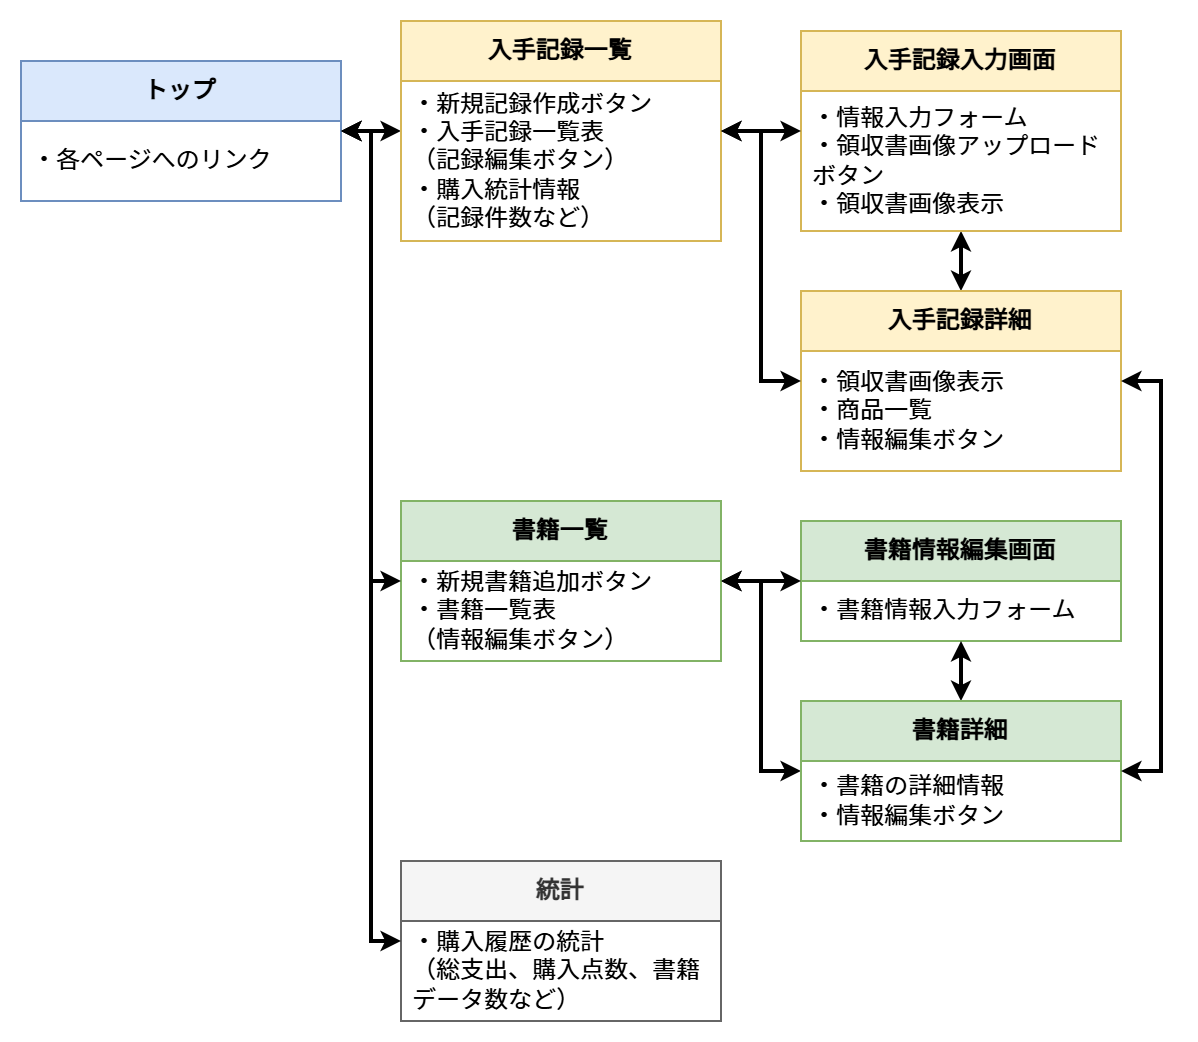

The diagram above was exported from draw.io. Its source (the exported page's mxGraphModel, read from the mxfile embedded in the PNG):
<mxGraphModel dx="575" dy="655" grid="1" gridSize="10" guides="0" tooltips="1" connect="1" arrows="1" fold="1" page="1" pageScale="1" pageWidth="1169" pageHeight="827" math="0" shadow="0">
  <root>
    <mxCell id="0" />
    <mxCell id="1" parent="0" />
    <mxCell id="D4h3zXW1V7j9RZv_oUb7-7" style="edgeStyle=elbowEdgeStyle;rounded=0;orthogonalLoop=1;jettySize=auto;html=1;fontColor=#000000;startArrow=classic;startFill=1;endSize=4;strokeWidth=2;endArrow=classic;endFill=1;startSize=4;" parent="1" source="D4h3zXW1V7j9RZv_oUb7-1" target="D4h3zXW1V7j9RZv_oUb7-3" edge="1">
      <mxGeometry relative="1" as="geometry">
        <mxPoint x="230" y="65" as="targetPoint" />
      </mxGeometry>
    </mxCell>
    <mxCell id="D4h3zXW1V7j9RZv_oUb7-1" value="&lt;span style=&quot;font-weight: 700&quot;&gt;トップ&lt;/span&gt;" style="swimlane;fontStyle=0;childLayout=stackLayout;horizontal=1;startSize=30;horizontalStack=0;resizeParent=1;resizeParentMax=0;resizeLast=0;collapsible=1;marginBottom=0;whiteSpace=wrap;html=1;fillColor=#dae8fc;strokeColor=#6c8ebf;" parent="1" vertex="1">
      <mxGeometry x="60" y="110" width="160" height="70" as="geometry" />
    </mxCell>
    <mxCell id="D4h3zXW1V7j9RZv_oUb7-2" value="・各ページへのリンク" style="text;strokeColor=none;fillColor=none;align=left;verticalAlign=middle;spacingLeft=4;spacingRight=4;overflow=hidden;points=[[0,0.5],[1,0.5]];portConstraint=eastwest;rotatable=0;whiteSpace=wrap;html=1;" parent="D4h3zXW1V7j9RZv_oUb7-1" vertex="1">
      <mxGeometry y="30" width="160" height="40" as="geometry" />
    </mxCell>
    <mxCell id="D4h3zXW1V7j9RZv_oUb7-3" value="&lt;span style=&quot;font-weight: 700;&quot;&gt;入手記録&lt;/span&gt;&lt;span style=&quot;font-weight: 700; background-color: transparent; color: light-dark(rgb(0, 0, 0), rgb(255, 255, 255));&quot;&gt;一覧&lt;/span&gt;" style="swimlane;fontStyle=0;childLayout=stackLayout;horizontal=1;startSize=30;horizontalStack=0;resizeParent=1;resizeParentMax=0;resizeLast=0;collapsible=1;marginBottom=0;whiteSpace=wrap;html=1;fillColor=#fff2cc;strokeColor=#d6b656;" parent="1" vertex="1">
      <mxGeometry x="250" y="90" width="160" height="110" as="geometry" />
    </mxCell>
    <mxCell id="D4h3zXW1V7j9RZv_oUb7-4" value="&lt;div&gt;&lt;span style=&quot;background-color: transparent; color: light-dark(rgb(0, 0, 0), rgb(255, 255, 255));&quot;&gt;・新規記録作成ボタン&lt;/span&gt;&lt;/div&gt;&lt;div&gt;・入手記録一覧表&lt;br&gt;（記録編集ボタン）&lt;br&gt;・購入統計情報&lt;br&gt;（記録件数など）&lt;/div&gt;" style="text;strokeColor=none;fillColor=none;align=left;verticalAlign=middle;spacingLeft=4;spacingRight=4;overflow=hidden;points=[[0,0.5],[1,0.5]];portConstraint=eastwest;rotatable=0;whiteSpace=wrap;html=1;" parent="D4h3zXW1V7j9RZv_oUb7-3" vertex="1">
      <mxGeometry y="30" width="160" height="80" as="geometry" />
    </mxCell>
    <mxCell id="D4h3zXW1V7j9RZv_oUb7-13" style="edgeStyle=elbowEdgeStyle;shape=connector;rounded=0;orthogonalLoop=1;jettySize=auto;html=1;labelBackgroundColor=default;fontFamily=Helvetica;fontSize=11;fontColor=#000000;startArrow=classic;startFill=1;endArrow=classic;endFill=1;endSize=4;strokeColor=default;strokeWidth=2;startSize=4;" parent="1" source="D4h3zXW1V7j9RZv_oUb7-5" target="2i71XHWrsO8PCq-z-BHj-1" edge="1">
      <mxGeometry relative="1" as="geometry" />
    </mxCell>
    <mxCell id="D4h3zXW1V7j9RZv_oUb7-5" value="&lt;span style=&quot;font-weight: 700;&quot;&gt;書籍一覧&lt;/span&gt;" style="swimlane;fontStyle=0;childLayout=stackLayout;horizontal=1;startSize=30;horizontalStack=0;resizeParent=1;resizeParentMax=0;resizeLast=0;collapsible=1;marginBottom=0;whiteSpace=wrap;html=1;fillColor=#d5e8d4;strokeColor=#82b366;" parent="1" vertex="1">
      <mxGeometry x="250" y="330" width="160" height="80" as="geometry" />
    </mxCell>
    <mxCell id="D4h3zXW1V7j9RZv_oUb7-6" value="&lt;div&gt;・新規書籍追加ボタン&lt;/div&gt;&lt;div&gt;・書籍一覧表&lt;br&gt;（情報編集ボタン）&lt;/div&gt;" style="text;strokeColor=none;fillColor=none;align=left;verticalAlign=middle;spacingLeft=4;spacingRight=4;overflow=hidden;points=[[0,0.5],[1,0.5]];portConstraint=eastwest;rotatable=0;whiteSpace=wrap;html=1;" parent="D4h3zXW1V7j9RZv_oUb7-5" vertex="1">
      <mxGeometry y="30" width="160" height="50" as="geometry" />
    </mxCell>
    <mxCell id="D4h3zXW1V7j9RZv_oUb7-9" style="edgeStyle=elbowEdgeStyle;rounded=0;orthogonalLoop=1;jettySize=auto;html=1;fontColor=#000000;startArrow=classic;startFill=1;endSize=4;strokeWidth=2;endArrow=classic;endFill=1;startSize=4;" parent="1" source="D4h3zXW1V7j9RZv_oUb7-1" target="D4h3zXW1V7j9RZv_oUb7-5" edge="1">
      <mxGeometry relative="1" as="geometry">
        <mxPoint x="200" y="155" as="sourcePoint" />
        <mxPoint x="240" y="170" as="targetPoint" />
      </mxGeometry>
    </mxCell>
    <mxCell id="D4h3zXW1V7j9RZv_oUb7-10" value="&lt;b&gt;書籍情報編集画面&lt;/b&gt;" style="swimlane;fontStyle=0;childLayout=stackLayout;horizontal=1;startSize=30;horizontalStack=0;resizeParent=1;resizeParentMax=0;resizeLast=0;collapsible=1;marginBottom=0;whiteSpace=wrap;html=1;fillColor=#d5e8d4;strokeColor=#82b366;" parent="1" vertex="1">
      <mxGeometry x="450" y="340" width="160" height="60" as="geometry" />
    </mxCell>
    <mxCell id="D4h3zXW1V7j9RZv_oUb7-11" value="・書籍情報入力フォーム" style="text;strokeColor=none;fillColor=none;align=left;verticalAlign=middle;spacingLeft=4;spacingRight=4;overflow=hidden;points=[[0,0.5],[1,0.5]];portConstraint=eastwest;rotatable=0;whiteSpace=wrap;html=1;" parent="D4h3zXW1V7j9RZv_oUb7-10" vertex="1">
      <mxGeometry y="30" width="160" height="30" as="geometry" />
    </mxCell>
    <mxCell id="2i71XHWrsO8PCq-z-BHj-9" style="edgeStyle=elbowEdgeStyle;shape=connector;rounded=0;orthogonalLoop=1;jettySize=auto;html=1;labelBackgroundColor=default;fontFamily=Helvetica;fontSize=11;fontColor=#000000;startArrow=classic;startFill=1;endArrow=classic;endFill=1;endSize=4;strokeColor=default;strokeWidth=2;startSize=4;" parent="1" source="D4h3zXW1V7j9RZv_oUb7-14" target="2i71XHWrsO8PCq-z-BHj-6" edge="1">
      <mxGeometry relative="1" as="geometry" />
    </mxCell>
    <mxCell id="D4h3zXW1V7j9RZv_oUb7-14" value="&lt;b&gt;入手記録詳細&lt;/b&gt;" style="swimlane;fontStyle=0;childLayout=stackLayout;horizontal=1;startSize=30;horizontalStack=0;resizeParent=1;resizeParentMax=0;resizeLast=0;collapsible=1;marginBottom=0;whiteSpace=wrap;html=1;fillColor=#fff2cc;strokeColor=#d6b656;" parent="1" vertex="1">
      <mxGeometry x="450" y="225" width="160" height="90" as="geometry" />
    </mxCell>
    <mxCell id="D4h3zXW1V7j9RZv_oUb7-15" value="&lt;div&gt;&lt;span&gt;・領収書画像表示&lt;/span&gt;&lt;br&gt;&lt;/div&gt;&lt;div&gt;&lt;span&gt;・商品一覧&lt;/span&gt;&lt;/div&gt;&lt;div&gt;・情報編集ボタン&lt;/div&gt;" style="text;strokeColor=none;fillColor=none;align=left;verticalAlign=middle;spacingLeft=4;spacingRight=4;overflow=hidden;points=[[0,0.5],[1,0.5]];portConstraint=eastwest;rotatable=0;whiteSpace=wrap;html=1;" parent="D4h3zXW1V7j9RZv_oUb7-14" vertex="1">
      <mxGeometry y="30" width="160" height="60" as="geometry" />
    </mxCell>
    <mxCell id="D4h3zXW1V7j9RZv_oUb7-16" style="edgeStyle=elbowEdgeStyle;shape=connector;rounded=0;orthogonalLoop=1;jettySize=auto;html=1;labelBackgroundColor=default;fontFamily=Helvetica;fontSize=11;fontColor=#000000;startArrow=classic;startFill=1;endArrow=classic;endFill=1;endSize=4;strokeColor=default;strokeWidth=2;startSize=4;" parent="1" source="D4h3zXW1V7j9RZv_oUb7-3" target="D4h3zXW1V7j9RZv_oUb7-14" edge="1">
      <mxGeometry relative="1" as="geometry" />
    </mxCell>
    <mxCell id="2i71XHWrsO8PCq-z-BHj-3" style="edgeStyle=elbowEdgeStyle;shape=connector;rounded=0;orthogonalLoop=1;jettySize=auto;html=1;labelBackgroundColor=default;fontFamily=Helvetica;fontSize=11;fontColor=#000000;startArrow=classic;startFill=1;endArrow=classic;endFill=1;endSize=4;strokeColor=default;strokeWidth=2;startSize=4;" parent="1" source="2i71XHWrsO8PCq-z-BHj-1" target="D4h3zXW1V7j9RZv_oUb7-10" edge="1">
      <mxGeometry relative="1" as="geometry" />
    </mxCell>
    <mxCell id="2i71XHWrsO8PCq-z-BHj-1" value="&lt;span style=&quot;font-weight: 700&quot;&gt;書籍詳細&lt;/span&gt;" style="swimlane;fontStyle=0;childLayout=stackLayout;horizontal=1;startSize=30;horizontalStack=0;resizeParent=1;resizeParentMax=0;resizeLast=0;collapsible=1;marginBottom=0;whiteSpace=wrap;html=1;fillColor=#d5e8d4;strokeColor=#82b366;" parent="1" vertex="1">
      <mxGeometry x="450" y="430" width="160" height="70" as="geometry" />
    </mxCell>
    <mxCell id="2i71XHWrsO8PCq-z-BHj-2" value="・書籍の詳細情報&lt;br&gt;・情報編集ボタン" style="text;strokeColor=none;fillColor=none;align=left;verticalAlign=middle;spacingLeft=4;spacingRight=4;overflow=hidden;points=[[0,0.5],[1,0.5]];portConstraint=eastwest;rotatable=0;whiteSpace=wrap;html=1;" parent="2i71XHWrsO8PCq-z-BHj-1" vertex="1">
      <mxGeometry y="30" width="160" height="40" as="geometry" />
    </mxCell>
    <mxCell id="2i71XHWrsO8PCq-z-BHj-6" value="&lt;b&gt;入手記録入力画面&lt;/b&gt;" style="swimlane;fontStyle=0;childLayout=stackLayout;horizontal=1;startSize=30;horizontalStack=0;resizeParent=1;resizeParentMax=0;resizeLast=0;collapsible=1;marginBottom=0;whiteSpace=wrap;html=1;fillColor=#fff2cc;strokeColor=#d6b656;" parent="1" vertex="1">
      <mxGeometry x="450" y="95" width="160" height="100" as="geometry" />
    </mxCell>
    <mxCell id="2i71XHWrsO8PCq-z-BHj-7" value="・情報入力フォーム&lt;br&gt;・領収書画像アップロードボタン&lt;br&gt;・領収書画像表示" style="text;strokeColor=none;fillColor=none;align=left;verticalAlign=middle;spacingLeft=4;spacingRight=4;overflow=hidden;points=[[0,0.5],[1,0.5]];portConstraint=eastwest;rotatable=0;whiteSpace=wrap;html=1;" parent="2i71XHWrsO8PCq-z-BHj-6" vertex="1">
      <mxGeometry y="30" width="160" height="70" as="geometry" />
    </mxCell>
    <mxCell id="wOvDw5t79sHiPHU0ZISK-1" value="&lt;span style=&quot;font-weight: 700&quot;&gt;統計&lt;/span&gt;" style="swimlane;fontStyle=0;childLayout=stackLayout;horizontal=1;startSize=30;horizontalStack=0;resizeParent=1;resizeParentMax=0;resizeLast=0;collapsible=1;marginBottom=0;whiteSpace=wrap;html=1;fillColor=#f5f5f5;strokeColor=#666666;fontColor=#333333;" parent="1" vertex="1">
      <mxGeometry x="250" y="510" width="160" height="80" as="geometry" />
    </mxCell>
    <mxCell id="wOvDw5t79sHiPHU0ZISK-2" value="・購入履歴の統計&lt;br&gt;（総支出、購入点数、書籍データ数など）" style="text;strokeColor=none;fillColor=none;align=left;verticalAlign=middle;spacingLeft=4;spacingRight=4;overflow=hidden;points=[[0,0.5],[1,0.5]];portConstraint=eastwest;rotatable=0;whiteSpace=wrap;html=1;" parent="wOvDw5t79sHiPHU0ZISK-1" vertex="1">
      <mxGeometry y="30" width="160" height="50" as="geometry" />
    </mxCell>
    <mxCell id="wOvDw5t79sHiPHU0ZISK-4" style="edgeStyle=elbowEdgeStyle;rounded=0;orthogonalLoop=1;jettySize=auto;html=1;fontColor=#000000;startArrow=classic;startFill=1;endSize=4;strokeWidth=2;endArrow=classic;endFill=1;startSize=4;" parent="1" source="D4h3zXW1V7j9RZv_oUb7-1" target="wOvDw5t79sHiPHU0ZISK-1" edge="1">
      <mxGeometry relative="1" as="geometry">
        <mxPoint x="220" y="155" as="sourcePoint" />
        <mxPoint x="260" y="265" as="targetPoint" />
      </mxGeometry>
    </mxCell>
    <mxCell id="wOvDw5t79sHiPHU0ZISK-6" style="edgeStyle=elbowEdgeStyle;shape=connector;rounded=0;orthogonalLoop=1;jettySize=auto;html=1;labelBackgroundColor=default;fontFamily=Helvetica;fontSize=11;fontColor=#000000;startArrow=classic;startFill=1;endArrow=classic;endFill=1;endSize=4;strokeColor=default;strokeWidth=2;startSize=4;" parent="1" source="D4h3zXW1V7j9RZv_oUb7-3" target="2i71XHWrsO8PCq-z-BHj-6" edge="1">
      <mxGeometry relative="1" as="geometry">
        <mxPoint x="420" y="160" as="sourcePoint" />
        <mxPoint x="450" y="160" as="targetPoint" />
      </mxGeometry>
    </mxCell>
    <mxCell id="wOvDw5t79sHiPHU0ZISK-7" style="edgeStyle=elbowEdgeStyle;shape=connector;rounded=0;orthogonalLoop=1;jettySize=auto;html=1;labelBackgroundColor=default;fontFamily=Helvetica;fontSize=11;fontColor=#000000;startArrow=classic;startFill=1;endArrow=classic;endFill=1;endSize=4;strokeColor=default;strokeWidth=2;startSize=4;" parent="1" source="D4h3zXW1V7j9RZv_oUb7-5" target="D4h3zXW1V7j9RZv_oUb7-10" edge="1">
      <mxGeometry relative="1" as="geometry">
        <mxPoint x="420" y="375" as="sourcePoint" />
        <mxPoint x="460" y="375" as="targetPoint" />
      </mxGeometry>
    </mxCell>
    <mxCell id="tWWhZfz3c58PazhRuaX7-2" style="edgeStyle=elbowEdgeStyle;shape=connector;rounded=0;orthogonalLoop=1;jettySize=auto;html=1;labelBackgroundColor=default;fontFamily=Helvetica;fontSize=11;fontColor=#000000;startArrow=classic;startFill=1;endArrow=classic;endFill=1;endSize=4;strokeColor=default;strokeWidth=2;startSize=4;" parent="1" source="2i71XHWrsO8PCq-z-BHj-1" target="D4h3zXW1V7j9RZv_oUb7-14" edge="1">
      <mxGeometry relative="1" as="geometry">
        <mxPoint x="420" y="380" as="sourcePoint" />
        <mxPoint x="630" y="240" as="targetPoint" />
        <Array as="points">
          <mxPoint x="630" y="373" />
        </Array>
      </mxGeometry>
    </mxCell>
  </root>
</mxGraphModel>